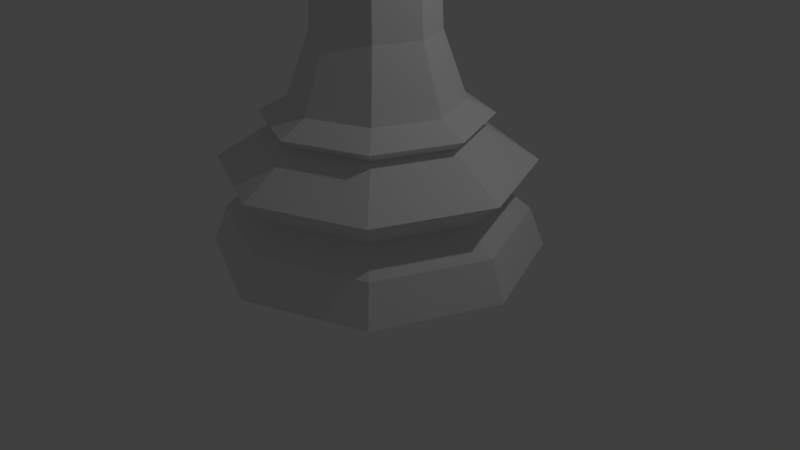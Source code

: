 # Source: SchachfigurK_nigLP.blend  (saved by Blender 2.78.0; exported with 4.5.12 LTS)
import bpy
from mathutils import Matrix  # noqa: F401  (used for matrix-valued properties, if any)

bpy.ops.wm.read_factory_settings(use_empty=True)
scene = bpy.context.scene
scene.name = 'Scene'

# ---- collections
col_collection_1 = bpy.data.collections.new('Collection 1'); scene.collection.children.link(col_collection_1)

# ---- world
world_world = bpy.data.worlds.new('World'); scene.world = world_world
world_world.color = (0.05088, 0.05088, 0.05088)
world_world.use_sun_shadow = False
world_world.sun_shadow_jitter_overblur = 0.0
world_world.cycles.sampling_method = 'MANUAL'

# ---- cameras
cam_camera = bpy.data.cameras.new('Camera')
cam_camera.clip_end = 100.0
cam_camera.lens = 35.0
cam_camera.sensor_width = 32.0
cam_camera.sensor_height = 18.0
cam_camera.ortho_scale = 7.314
cam_camera.dof.focus_distance = 0.0
cam_camera.dof.aperture_fstop = 128.0

# ---- lights
light_lamp = bpy.data.lights.new('Lamp', 'POINT')
light_lamp.transmission_factor = 0.0
light_lamp.cutoff_distance = 30.0
light_lamp.energy = 100.0
light_lamp.shadow_buffer_clip_start = 1.001
light_lamp.shadow_soft_size = 0.1
light_lamp.shadow_maximum_resolution = 0.006
light_lamp.use_absolute_resolution = True

# ---- meshes
me_cylinder_001 = bpy.data.meshes.new('Cylinder.001')
me_cylinder_001.from_pydata([(0.3995, 0.4072, 3.407), (0.569, -0.002079, 3.407), (0.3995, -0.4113, 3.407), (-0.009733, -0.5808, 3.407), (-0.419, -0.4113, 3.407), (-0.5885, -0.002079, 3.407), (0.3305, 0.3381, 3.582), (-0.419, 0.4072, 3.407), (-0.009733, 0.5767, 3.407), (-0.009733, 1.233, -2.517), (-0.009733, 0.6276, -0.4988), (0.8634, 0.871, -2.517), (0.4355, 0.4432, -0.4988), (1.225, -0.00208, -2.517), (0.6199, -0.002079, -0.4988), (0.8634, -0.8752, -2.517), (0.4355, -0.4473, -0.4988), (-0.009734, -1.237, -2.517), (-0.009733, -0.6317, -0.4988), (-0.8828, -0.8752, -2.517), (-0.455, -0.4473, -0.4988), (-1.244, -0.002078, -2.517), (-0.6394, -0.002079, -0.4988), (-0.8828, 0.871, -2.517), (-0.455, 0.4432, -0.4988), (-0.009733, 1.116, -1.999), (0.781, 0.7887, -1.999), (1.109, -0.00208, -1.999), (0.781, -0.7928, -1.999), (-0.009734, -1.12, -1.999), (-0.8005, -0.7928, -1.999), (-1.128, -0.002079, -1.999), (-0.8005, 0.7887, -1.999), (-0.009733, 1.155, -1.307), (0.8082, 0.8158, -1.307), (1.147, -0.00208, -1.307), (0.8082, -0.82, -1.307), (-0.009734, -1.159, -1.307), (-0.8277, -0.82, -1.307), (-1.166, -0.002078, -1.307), (-0.8277, 0.8158, -1.307), (-0.009733, 0.9134, -1.701), (0.6376, 0.6453, -1.701), (0.9057, -0.002079, -1.701), (0.6376, -0.6494, -1.701), (-0.009733, -0.9176, -1.701), (-0.6571, -0.6494, -1.701), (-0.9252, -0.002079, -1.701), (-0.6571, 0.6453, -1.701), (-0.009733, 0.7375, -0.8232), (0.5132, 0.5209, -0.8232), (0.7299, -0.002079, -0.8232), (0.5132, -0.5251, -0.8232), (-0.009733, -0.7417, -0.8232), (-0.5327, -0.5251, -0.8232), (-0.7493, -0.002079, -0.8232), (-0.5327, 0.5209, -0.8232), (-0.009733, 0.8335, -0.6856), (0.5811, 0.5888, -0.6856), (0.8259, -0.002079, -0.6856), (0.5811, -0.593, -0.6856), (-0.009733, -0.8377, -0.6856), (-0.6006, -0.593, -0.6856), (-0.8454, -0.002079, -0.6856), (-0.6006, 0.5888, -0.6856), (-0.2794, 0.2676, 2.88), (-0.009733, 0.3793, 2.88), (0.2599, 0.2676, 2.88), (0.3716, -0.002079, 2.88), (0.2599, -0.2717, 2.88), (-0.009733, -0.3834, 2.88), (-0.2794, -0.2717, 2.88), (-0.3911, -0.002079, 2.88), (-0.5782, 0.5664, 3.046), (-0.009733, 0.8019, 3.046), (0.5588, 0.5664, 3.046), (0.7942, -0.002079, 3.046), (0.5588, -0.5706, 3.046), (-0.009733, -0.8061, 3.046), (-0.5782, -0.5706, 3.046), (-0.8137, -0.002079, 3.046), (-0.3605, 0.3487, 3.245), (-0.009733, 0.4939, 3.245), (0.341, 0.3487, 3.245), (0.4863, -0.002079, 3.245), (0.341, -0.3528, 3.245), (-0.009733, -0.4981, 3.245), (-0.3605, -0.3528, 3.245), (-0.5058, -0.002079, 3.245), (-0.3307, -0.323, 0.3651), (-0.4637, -0.002079, 0.3651), (-0.3307, 0.3189, 0.3651), (0.3112, 0.3189, 0.3651), (0.4442, -0.002079, 0.3651), (0.3112, -0.323, 0.3651), (-0.009733, -0.456, 0.3651), (-0.009733, 0.4518, 0.3651), (0.4714, -0.002079, 3.582), (0.3305, -0.3423, 3.582), (-0.009733, -0.4832, 3.582), (-0.3499, -0.3423, 3.582), (-0.4908, -0.002079, 3.582), (-0.3499, 0.3381, 3.582), (-0.009733, 0.479, 3.582), (-0.009733, 0.6447, 4.817), (-0.4671, 0.4553, 4.817), (-0.6565, -0.002079, 4.817), (-0.4671, -0.4594, 4.817), (-0.009733, -0.6488, 4.817), (0.4476, -0.4594, 4.817), (0.637, -0.002079, 4.817), (0.4476, 0.4553, 4.817), (0.05898, 0.07062, 5.331), (0.128, 0.1396, 5.187), (0.08823, -4.553e-08, 5.331), (0.1858, -3.589e-08, 5.187), (0.05898, -0.07062, 5.331), (0.128, -0.1396, 5.187), (-0.01163, -0.09987, 5.331), (-0.01163, -0.1974, 5.187), (-0.05705, -0.04542, 5.304), (-0.1512, -0.1396, 5.187), (-0.1115, -4.223e-08, 5.331), (-0.2091, -3.589e-08, 5.187), (-0.08225, 0.07062, 5.331), (-0.1512, 0.1396, 5.187), (-0.01163, 0.09987, 5.331), (-0.01163, 0.1974, 5.187), (0.1083, -4.227e-08, 5.076), (0.1078, -0.002079, 5.077), (0.07437, 0.08203, 5.076), (0.0733, -0.08511, 5.077), (-0.009733, -0.1195, 5.077), (-0.131, -4.233e-08, 5.075), (-0.1304, -0.002079, 5.075), (-0.09623, -0.08459, 5.075), (-0.09369, -0.08604, 5.076), (-0.09607, 0.08426, 5.075), (-0.009733, 0.1188, 5.075), (0.07293, 0.08456, 5.075), (-0.01163, 0.1193, 5.075), (-0.09601, 0.08437, 5.075), (0.07341, -0.08505, 5.077), (-0.01163, -0.12, 5.076), (0.05259, -4.226e-08, 5.304), (0.03378, 0.04542, 5.304), (0.03378, -0.04542, 5.304), (-0.01163, -0.06423, 5.304), (-0.08225, -0.07062, 5.331), (-0.07586, -4.226e-08, 5.304), (-0.05705, 0.04542, 5.304), (-0.01163, 0.06423, 5.304), (-0.01163, -5.959e-08, 5.927), (-0.04335, -0.03171, 5.827), (-0.01163, 0.04485, 5.827), (0.02008, 0.03171, 5.827), (0.03321, -6.529e-08, 5.827), (0.02008, -0.03171, 5.827), (-0.01163, -0.04485, 5.827), (-0.05648, -6.38e-08, 5.827), (-0.04335, 0.03171, 5.827), (0.06055, -0.07218, 5.795), (0.03121, -0.04285, 5.68), (0.03121, -0.04285, 5.565), (0.03121, -0.04285, 5.451), (0.04896, -4.388e-08, 5.451), (0.04896, -4.516e-08, 5.565), (0.04896, -4.645e-08, 5.68), (0.09044, -4.918e-08, 5.795), (-0.08381, -0.07218, 5.795), (-0.05448, -0.04285, 5.68), (-0.05448, -0.04285, 5.565), (-0.05448, -0.04285, 5.451), (-0.01163, -0.06059, 5.451), (-0.01163, -0.06059, 5.565), (-0.01163, -0.06059, 5.68), (-0.01163, -0.1021, 5.795), (-0.08381, 0.07218, 5.795), (-0.05448, 0.04285, 5.68), (-0.05448, 0.04285, 5.565), (-0.05448, 0.04285, 5.451), (-0.07223, -4.188e-08, 5.451), (-0.07223, -4.316e-08, 5.565), (-0.07223, -4.445e-08, 5.68), (-0.1137, -4.58e-08, 5.795), (0.06055, 0.07218, 5.795), (0.03121, 0.04285, 5.68), (0.03121, 0.04285, 5.565), (0.03121, 0.04285, 5.451), (-0.01163, 0.06059, 5.451), (-0.01163, 0.06059, 5.565), (-0.01163, 0.06059, 5.68), (-0.01163, 0.1021, 5.795), (0.04896, -4.388e-08, 5.451), (0.04896, -4.645e-08, 5.68), (-0.05448, -0.04285, 5.68), (-0.05448, -0.04285, 5.451), (-0.07223, -4.188e-08, 5.451), (-0.07223, -4.445e-08, 5.68), (0.03121, 0.04285, 5.68), (0.03121, 0.04285, 5.451), (0.04896, -4.388e-08, 5.451), (0.04896, -4.645e-08, 5.68), (-0.05448, -0.04285, 5.68), (-0.05448, -0.04285, 5.451), (-0.07223, -4.188e-08, 5.451), (-0.07223, -4.445e-08, 5.68), (0.03121, 0.04285, 5.68), (0.03121, 0.04285, 5.451), (0.04896, -4.388e-08, 5.451), (0.04896, -4.645e-08, 5.68), (-0.05448, -0.04285, 5.68), (-0.05448, -0.04285, 5.451), (-0.07223, -4.188e-08, 5.451), (-0.07223, -4.445e-08, 5.68), (0.03121, 0.04285, 5.68), (0.03121, 0.04285, 5.451), (0.04896, -4.388e-08, 5.451), (0.04896, -4.645e-08, 5.68), (-0.05448, -0.04285, 5.68), (-0.05448, -0.04285, 5.451), (-0.07223, -4.188e-08, 5.451), (-0.07223, -4.445e-08, 5.68), (0.03121, 0.04285, 5.68), (0.03121, 0.04285, 5.451), (0.1232, 0.03073, 5.372), (0.1232, 0.03073, 5.565), (0.1232, 0.03073, 5.759), (-0.1287, -0.07358, 5.759), (-0.1287, -0.07358, 5.565), (-0.1287, -0.07358, 5.372), (-0.1464, -0.03073, 5.372), (-0.1464, -0.03073, 5.565), (-0.1464, -0.03073, 5.759), (0.1054, 0.07358, 5.759), (0.1054, 0.07358, 5.565), (0.1054, 0.07358, 5.372)], [], [(3, 2, 85, 86), (4, 3, 86, 87), (5, 4, 87, 88), (7, 5, 88, 81), (8, 7, 81, 82), (1, 0, 83, 84), (7, 8, 103, 102), (2, 1, 84, 85), (48, 41, 33, 40), (41, 42, 34, 33), (30, 31, 47, 46), (31, 32, 48, 47), (43, 44, 36, 35), (42, 43, 35, 34), (31, 30, 19, 21), (26, 27, 43, 42), (27, 28, 44, 43), (32, 25, 41, 48), (25, 26, 42, 41), (29, 30, 46, 45), (28, 29, 45, 44), (23, 21, 19, 17, 15, 13, 11, 9), (90, 72, 71, 89), (29, 28, 15, 17), (28, 27, 13, 15), (60, 61, 18, 16), (62, 63, 22, 20), (51, 52, 60, 59), (55, 56, 64, 63), (58, 59, 14, 12), (64, 57, 10, 24), (27, 26, 11, 13), (30, 29, 17, 19), (61, 62, 20, 18), (63, 64, 24, 22), (49, 50, 58, 57), (53, 54, 62, 61), (59, 60, 16, 14), (57, 58, 12, 10), (25, 32, 23, 9), (26, 25, 9, 11), (50, 51, 59, 58), (56, 49, 57, 64), (32, 31, 21, 23), (52, 53, 61, 60), (54, 55, 63, 62), (36, 37, 53, 52), (37, 38, 54, 53), (34, 35, 51, 50), (35, 36, 52, 51), (39, 40, 56, 55), (38, 39, 55, 54), (40, 33, 49, 56), (33, 34, 50, 49), (45, 46, 38, 37), (44, 45, 37, 36), (47, 48, 40, 39), (46, 47, 39, 38), (68, 76, 75, 67), (91, 65, 72, 90), (93, 68, 67, 92), (95, 70, 69, 94), (96, 66, 65, 91), (94, 69, 68, 93), (89, 71, 70, 95), (92, 67, 66, 96), (73, 81, 88, 80), (66, 74, 73, 65), (72, 80, 79, 71), (71, 79, 78, 70), (69, 77, 76, 68), (67, 75, 74, 66), (65, 73, 80, 72), (70, 78, 77, 69), (0, 8, 82, 83), (78, 86, 85, 77), (76, 84, 83, 75), (74, 82, 81, 73), (80, 88, 87, 79), (79, 87, 86, 78), (77, 85, 84, 76), (75, 83, 82, 74), (12, 92, 96, 10), (20, 89, 95, 18), (16, 94, 93, 14), (10, 96, 91, 24), (18, 95, 94, 16), (14, 93, 92, 12), (24, 91, 90, 22), (22, 90, 89, 20), (5, 7, 102, 101), (4, 5, 101, 100), (3, 4, 100, 99), (2, 3, 99, 98), (1, 2, 98, 97), (0, 1, 97, 6), (8, 0, 6, 103), (100, 101, 106, 107), (99, 100, 107, 108), (101, 102, 105, 106), (98, 99, 108, 109), (6, 97, 110, 111), (104, 111, 130, 139, 138), (110, 109, 131, 142, 129), (106, 105, 137, 133, 134), (111, 110, 129, 128, 130), (109, 108, 132, 131), (107, 106, 134, 135, 136), (105, 104, 138, 140, 141, 137), (108, 107, 136, 143, 132), (97, 98, 109, 110), (103, 6, 111, 104), (102, 103, 104, 105), (168, 185, 155, 156), (127, 151, 145, 113), (176, 161, 157, 158), (113, 145, 144, 115), (184, 169, 153, 159), (115, 144, 146, 117), (192, 177, 160, 154), (117, 146, 147, 119), (161, 168, 156, 157), (119, 147, 120, 121), (169, 176, 158, 153), (121, 120, 149, 123), (123, 149, 150, 125), (177, 184, 159, 160), (125, 150, 151, 127), (185, 192, 154, 155), (140, 141, 125, 127), (142, 129, 128, 115, 117), (139, 138, 140, 127, 113), (141, 137, 133, 123, 125), (133, 134, 135, 121, 123), (143, 132, 131, 142, 117, 119), (128, 130, 139, 113, 115), (135, 136, 143, 119, 121), (112, 114, 144, 145), (114, 116, 146, 144), (116, 118, 147, 146), (118, 148, 120, 147), (148, 122, 149, 120), (122, 124, 150, 149), (124, 126, 151, 150), (126, 112, 145, 151), (154, 152, 155), (155, 152, 156), (156, 152, 157), (157, 152, 158), (158, 152, 153), (153, 152, 159), (159, 152, 160), (160, 152, 154), (112, 126, 189, 188), (188, 189, 190, 187), (187, 190, 191, 186), (186, 191, 192, 185), (124, 122, 181, 180), (180, 181, 182, 179), (179, 182, 183, 178), (178, 183, 184, 177), (148, 118, 173, 172), (172, 173, 174, 171), (171, 174, 175, 170), (170, 175, 176, 169), (116, 114, 165, 164), (164, 165, 166, 163), (163, 166, 167, 162), (162, 167, 168, 161), (126, 124, 180, 189), (189, 180, 179, 190), (190, 179, 178, 191), (191, 178, 177, 192), (122, 148, 172, 181), (183, 170, 169, 184), (118, 116, 164, 173), (173, 164, 163, 174), (174, 163, 162, 175), (175, 162, 161, 176), (114, 112, 188, 165), (167, 186, 185, 168), (170, 183, 233, 228), (183, 182, 232, 233), (166, 165, 225, 226), (165, 188, 236, 225), (172, 181, 197, 196), (188, 165, 193, 200), (183, 170, 195, 198), (167, 186, 199, 194), (198, 195, 203, 206), (200, 193, 201, 208), (196, 197, 205, 204), (194, 199, 207, 202), (204, 205, 213, 212), (202, 207, 215, 210), (206, 203, 211, 214), (208, 201, 209, 216), (216, 209, 217, 224), (212, 213, 221, 220), (210, 215, 223, 218), (214, 211, 219, 222), (229, 232, 231, 230), (228, 233, 232, 229), (226, 235, 234, 227), (225, 236, 235, 226), (186, 167, 227, 234), (187, 186, 234, 235), (167, 166, 226, 227), (188, 187, 235, 236), (171, 170, 228, 229), (182, 181, 231, 232), (172, 171, 229, 230), (181, 172, 230, 231)])
me_cylinder_001.use_remesh_preserve_volume = False
me_cylinder_001.use_remesh_preserve_attributes = False
me_cylinder_001.use_mirror_vertex_groups = False
me_cylinder_001.update()

# ---- objects
ob_k_nig_lp = bpy.data.objects.new('König LP', me_cylinder_001)
ob_lamp = bpy.data.objects.new('Lamp', light_lamp)
ob_camera = bpy.data.objects.new('Camera', cam_camera)

# ---- transforms, parenting, visibility, modifiers, constraints
ob_k_nig_lp.location = (0.003749, 0.0, 2.563)
ob_k_nig_lp.scale = (1.822, 1.822, 1.019)
ob_k_nig_lp.lineart.crease_threshold = 0.0
ob_lamp.location = (4.104, 1.36, 6.173)
ob_lamp.rotation_euler = (0.6503, 0.05522, 1.866)
ob_lamp.scale = (1.125, 1.125, 1.125)
ob_lamp.lock_rotations_4d = False
ob_lamp.empty_display_type = 'ARROWS'
ob_lamp.color = (0.0, 0.0, 0.0, 0.0)
ob_lamp.lineart.crease_threshold = 0.0
ob_camera.location = (7.935, -7.092, 5.543)
ob_camera.rotation_euler = (1.109, 0.0, 0.8149)
ob_camera.scale = (1.125, 1.125, 1.125)
ob_camera.lock_rotations_4d = False
ob_camera.empty_display_type = 'ARROWS'
ob_camera.color = (0.0, 0.0, 0.0, 0.0)
ob_camera.display_type = 'WIRE'
ob_camera.lineart.crease_threshold = 0.0

# ---- collection membership
col_collection_1.objects.link(ob_k_nig_lp)
col_collection_1.objects.link(ob_lamp)
col_collection_1.objects.link(ob_camera)

# ---- scene / render settings (as saved in the file)
scene.camera = ob_camera
scene.frame_start = 1; scene.frame_end = 250; scene.frame_set(1)
scene.render.engine = 'BLENDER_EEVEE_NEXT'
scene.render.resolution_percentage = 50
scene.render.dither_intensity = 0.0
scene.cycles.use_denoising = False
scene.cycles.samples = 128
scene.cycles.sampling_pattern = 'TABULATED_SOBOL'
scene.cycles.light_sampling_threshold = 0.0
scene.cycles.use_adaptive_sampling = False
scene.cycles.use_light_tree = False
scene.cycles.blur_glossy = 0.0
scene.cycles.sample_clamp_indirect = 0.0
scene.view_settings.view_transform = 'Standard'
bpy.context.view_layer.update()

